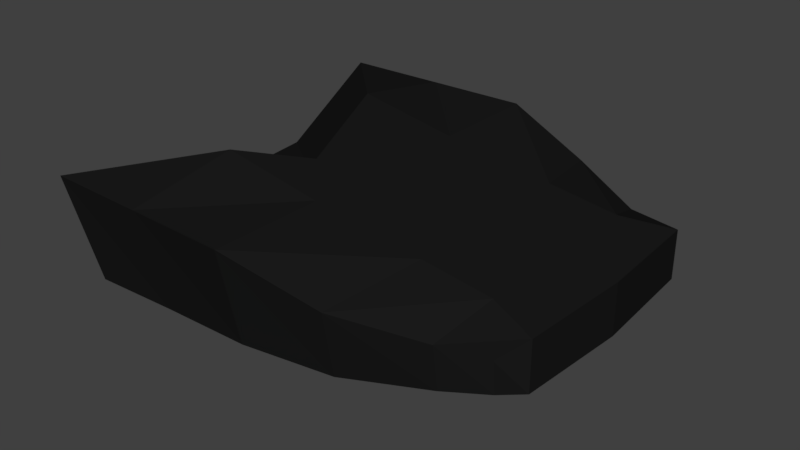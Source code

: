 # Source: armour_med_body.blend  (saved by Blender 2.77.0; exported with 4.5.12 LTS)
import bpy
from mathutils import Matrix  # noqa: F401  (used for matrix-valued properties, if any)

bpy.ops.wm.read_factory_settings(use_empty=True)
scene = bpy.context.scene
scene.name = 'Scene'

# ---- collections
col_collection_1 = bpy.data.collections.new('Collection 1'); scene.collection.children.link(col_collection_1)

# ---- materials (node trees are filled in below, after node groups)
mat_material_001 = bpy.data.materials.new('Material.001')
mat_material_001.alpha_threshold = 0.0
mat_material_001.use_transparent_shadow = False
mat_material_001.diffuse_color = (0.01109, 0.01109, 0.01109, 1.0)
mat_material_001.roughness = 0.5

# ---- material node trees

# ---- world
world_world = bpy.data.worlds.new('World'); scene.world = world_world
world_world.color = (0.05088, 0.05088, 0.05088)
world_world.use_sun_shadow = False
world_world.sun_shadow_jitter_overblur = 0.0
world_world.cycles.sampling_method = 'MANUAL'

# ---- meshes
me_cube_010 = bpy.data.meshes.new('Cube.010')
me_cube_010.from_pydata([(-1.0, 1.0, -0.9611), (-1.13, 1.082, -0.4014), (1.131, 0.6543, -0.8755), (1.131, 0.673, -0.6977), (-1.075, 0.0, -0.7388), (-1.0, 0.0, -0.955), (1.299, 0.0, -0.5704), (1.299, 0.0, -0.8457), (0.0, 1.112, -0.4014), (0.0, 1.0, -0.93), (0.0, 0.0, -0.4014), (0.0, 0.0, -1.081), (-1.124, 0.5, -0.7388), (1.267, 0.6068, -0.8349), (-1.0, 0.5, -1.015), (1.267, 0.6068, -0.5704), (0.0, 0.5, -0.4014), (0.0, 0.5, -1.081), (0.5, 1.0, -0.5652), (0.979, 0.0, -1.019), (0.4765, 0.9111, -0.9402), (0.6497, 0.0, -0.4859), (0.6213, 0.5, -0.4859), (0.9507, 0.5, -1.014), (0.9212, 0.8004, -0.6461), (1.175, 0.0, -0.9134), (1.129, 0.5, -0.9047), (0.9121, 0.7544, -0.9007), (1.046, 0.0, -0.5375), (1.001, 0.5, -0.5375), (-0.5, 1.0, -0.9409), (-0.5374, 0.0, -0.5701), (-0.565, 1.097, -0.4014), (-0.5, 0.0, -1.087), (-0.5, 0.5, -1.087), (-0.5618, 0.5, -0.3015)], [], [(12, 1, 0, 14), (24, 3, 2, 27), (26, 27, 2, 13), (35, 32, 1, 12), (15, 6, 7, 13), (22, 18, 8, 16), (34, 30, 9, 17), (32, 8, 9, 30), (33, 34, 17, 11), (21, 22, 16, 10), (3, 15, 13, 2), (31, 35, 12, 4), (25, 26, 13, 7), (4, 12, 14, 5), (11, 17, 23, 19), (28, 29, 22, 21), (29, 24, 18, 22), (17, 9, 20, 23), (8, 18, 20, 9), (15, 3, 24, 29), (6, 15, 29, 28), (19, 23, 26, 25), (23, 20, 27, 26), (18, 24, 27, 20), (10, 16, 35, 31), (5, 14, 34, 33), (1, 32, 30, 0), (14, 0, 30, 34), (16, 8, 32, 35)])
me_cube_010.materials.append(mat_material_001)
me_cube_010.use_remesh_preserve_volume = False
me_cube_010.use_remesh_preserve_attributes = False
me_cube_010.use_mirror_vertex_groups = False
me_cube_010.update()

# ---- objects
ob_medium_body = bpy.data.objects.new('medium_body', me_cube_010)

# ---- transforms, parenting, visibility, modifiers, constraints
ob_medium_body.location = (-0.1114, 0.0, 4.203)
ob_medium_body.lineart.crease_threshold = 0.0
_m = ob_medium_body.modifiers.new('Mirror', 'MIRROR')
_m.use_axis = (False, True, False)
_m.use_clip = True

# ---- collection membership
col_collection_1.objects.link(ob_medium_body)

# ---- scene / render settings (as saved in the file)
scene.frame_start = 1; scene.frame_end = 250; scene.frame_set(1)
scene.render.engine = 'BLENDER_EEVEE_NEXT'
scene.render.resolution_percentage = 50
scene.render.dither_intensity = 0.0
scene.cycles.use_denoising = False
scene.cycles.samples = 128
scene.cycles.sampling_pattern = 'TABULATED_SOBOL'
scene.cycles.light_sampling_threshold = 0.0
scene.cycles.use_adaptive_sampling = False
scene.cycles.use_light_tree = False
scene.cycles.blur_glossy = 0.0
scene.cycles.sample_clamp_indirect = 0.0
scene.view_settings.view_transform = 'Standard'
bpy.context.view_layer.update()

# ---- added for rendering (the .blend has no active camera and no usable light): camera, sun
cam_auto = bpy.data.cameras.new('AutoCamera')
cam_auto.lens = 50.0
cam_auto.sensor_width = 36.0
cam_auto.clip_end = 1000.0
ob_auto_camera = bpy.data.objects.new('AutoCamera', cam_auto)
scene.collection.objects.link(ob_auto_camera)
ob_auto_camera.location = (3.10657, -3.75988, 6.01484)
ob_auto_camera.rotation_euler = (1.09748, -7.21219e-08, 0.694738)
scene.camera = ob_auto_camera
light_auto_sun = bpy.data.lights.new('AutoSun', 'SUN')
light_auto_sun.energy = 3.0
light_auto_sun.angle = 0.0523599
ob_auto_sun = bpy.data.objects.new('AutoSun', light_auto_sun)
scene.collection.objects.link(ob_auto_sun)
ob_auto_sun.rotation_euler = (0.872665, 0.174533, 0.523599)
bpy.context.view_layer.update()
